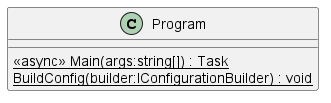

The diagram above was rendered by PlantUML. Its source (embedded in the PNG):
@startuml
class Program {
    <<async>> {static} Main(args:string[]) : Task
    {static} BuildConfig(builder:IConfigurationBuilder) : void
}
@enduml